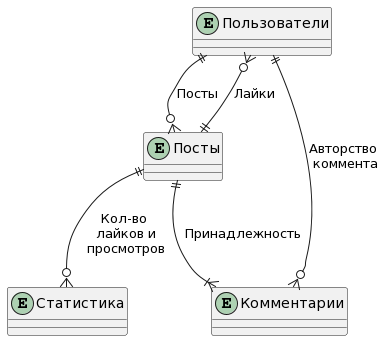

The diagram above was rendered by PlantUML. Its source (embedded in the PNG):
@startuml
entity "Посты" as posts
entity "Пользователи" as users
entity "Комментарии" as comments
entity "Статистика" as stats

users ||--o{ posts : Посты
users }o--|| posts : Лайки
users ||--o{ comments : Авторство \nкоммента
posts ||--|{ comments : Принадлежность
posts ||--o{ stats : Кол-во \nлайков и\nпросмотров
@enduml